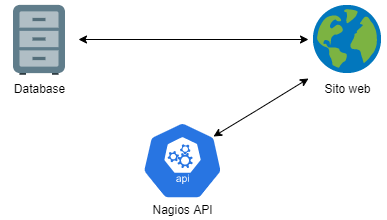

The diagram above was exported from draw.io. Its source (the exported page's mxGraphModel, read from the mxfile embedded in the PNG):
<mxGraphModel dx="1422" dy="762" grid="1" gridSize="10" guides="1" tooltips="1" connect="1" arrows="1" fold="1" page="1" pageScale="1" pageWidth="827" pageHeight="1169" math="0" shadow="0">
  <root>
    <mxCell id="0" />
    <mxCell id="1" parent="0" />
    <mxCell id="1LLvT7P1qNDCYwZj96FC-1" value="" style="shape=image;verticalLabelPosition=bottom;verticalAlign=top;imageAspect=0;aspect=fixed;image=data:image/svg+xml,(base64 omitted: 1084 chars);labelBackgroundColor=#ffffff;" vertex="1" parent="1">
      <mxGeometry x="300" y="440" width="78" height="78" as="geometry" />
    </mxCell>
    <mxCell id="1LLvT7P1qNDCYwZj96FC-2" value="" style="html=1;dashed=0;whitespace=wrap;fillColor=#2875E2;strokeColor=#ffffff;points=[[0.005,0.63,0],[0.1,0.2,0],[0.9,0.2,0],[0.5,0,0],[0.995,0.63,0],[0.72,0.99,0],[0.5,1,0],[0.28,0.99,0]];shape=mxgraph.kubernetes.icon;prIcon=api" vertex="1" parent="1">
      <mxGeometry x="427" y="561" width="110" height="78" as="geometry" />
    </mxCell>
    <mxCell id="1LLvT7P1qNDCYwZj96FC-3" value="Nagios API" style="text;html=1;align=center;verticalAlign=middle;resizable=0;points=[];autosize=1;strokeColor=none;" vertex="1" parent="1">
      <mxGeometry x="447" y="639" width="70" height="20" as="geometry" />
    </mxCell>
    <mxCell id="1LLvT7P1qNDCYwZj96FC-4" value="" style="shape=image;verticalLabelPosition=bottom;verticalAlign=top;imageAspect=0;image=data:image/svg+xml,(base64 omitted: 3192 chars);labelBackgroundColor=#ffffff;" vertex="1" parent="1">
      <mxGeometry x="608" y="440" width="78" height="78" as="geometry" />
    </mxCell>
    <mxCell id="1LLvT7P1qNDCYwZj96FC-5" value="Sito web" style="text;html=1;align=center;verticalAlign=middle;resizable=0;points=[];autosize=1;strokeColor=none;" vertex="1" parent="1">
      <mxGeometry x="617" y="518" width="60" height="20" as="geometry" />
    </mxCell>
    <mxCell id="1LLvT7P1qNDCYwZj96FC-6" value="Database" style="text;html=1;align=center;verticalAlign=middle;resizable=0;points=[];autosize=1;strokeColor=none;" vertex="1" parent="1">
      <mxGeometry x="304" y="518" width="70" height="20" as="geometry" />
    </mxCell>
    <mxCell id="1LLvT7P1qNDCYwZj96FC-7" value="" style="endArrow=classic;startArrow=classic;html=1;rounded=0;edgeStyle=orthogonalEdgeStyle;exitX=1;exitY=0.5;exitDx=0;exitDy=0;" edge="1" parent="1" source="1LLvT7P1qNDCYwZj96FC-1" target="1LLvT7P1qNDCYwZj96FC-4">
      <mxGeometry width="50" height="50" relative="1" as="geometry">
        <mxPoint x="306" y="650" as="sourcePoint" />
        <mxPoint x="466" y="650" as="targetPoint" />
      </mxGeometry>
    </mxCell>
    <mxCell id="1LLvT7P1qNDCYwZj96FC-8" value="" style="endArrow=classic;startArrow=classic;html=1;rounded=0;" edge="1" parent="1">
      <mxGeometry width="50" height="50" relative="1" as="geometry">
        <mxPoint x="513" y="576" as="sourcePoint" />
        <mxPoint x="608" y="518" as="targetPoint" />
        <Array as="points">
          <mxPoint x="556" y="550" />
        </Array>
      </mxGeometry>
    </mxCell>
  </root>
</mxGraphModel>